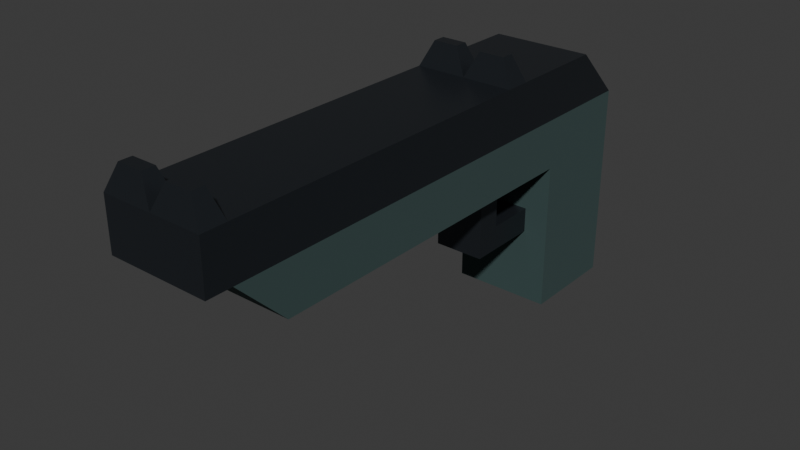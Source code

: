 # Source: pistol.blend  (saved by Blender 4.3.34; exported with 4.5.12 LTS)
import bpy
from mathutils import Matrix  # noqa: F401  (used for matrix-valued properties, if any)

bpy.ops.wm.read_factory_settings(use_empty=True)
scene = bpy.context.scene
scene.name = 'Scene'

# ---- collections
col_collection = bpy.data.collections.new('Collection'); scene.collection.children.link(col_collection)

# ---- materials (node trees are filled in below, after node groups)
mat_main = bpy.data.materials.new('Main')
mat_accent = bpy.data.materials.new('Accent')

# ---- material node trees
mat_main.use_nodes = True; mat_main.node_tree.nodes.clear()
_N = mat_main.node_tree.nodes; _L = mat_main.node_tree.links
n0 = _N.new('ShaderNodeBsdfPrincipled'); n0.name = 'Principled BSDF'; n0.location = (10, 300)
n0.inputs[0].default_value = (0.04416, 0.05234, 0.06303, 1.0)
n0.inputs[1].default_value = 0.7087
n0.inputs[2].default_value = 0.3425
n1 = _N.new('ShaderNodeOutputMaterial'); n1.name = 'Material Output'; n1.location = (300, 300)
_L.new(n0.outputs[0], n1.inputs[0])
n1.is_active_output = True
mat_accent.use_nodes = True; mat_accent.node_tree.nodes.clear()
_N = mat_accent.node_tree.nodes; _L = mat_accent.node_tree.links
n0 = _N.new('ShaderNodeBsdfPrincipled'); n0.name = 'Principled BSDF'; n0.location = (10, 300)
n0.inputs[0].default_value = (0.03783, 0.07201, 0.07026, 1.0)
n0.inputs[2].default_value = 1.0
n1 = _N.new('ShaderNodeOutputMaterial'); n1.name = 'Material Output'; n1.location = (300, 300)
_L.new(n0.outputs[0], n1.inputs[0])
n1.is_active_output = True

# ---- world
world_world = bpy.data.worlds.new('World'); scene.world = world_world
world_world.use_nodes = True; world_world.node_tree.nodes.clear()
_N = world_world.node_tree.nodes; _L = world_world.node_tree.links
n0 = _N.new('ShaderNodeOutputWorld'); n0.name = 'World Output'; n0.location = (300, 300)
n1 = _N.new('ShaderNodeBackground'); n1.name = 'Background'; n1.location = (10, 300)
n1.inputs[0].default_value = (0.05088, 0.05088, 0.05088, 1.0)
_L.new(n1.outputs[0], n0.inputs[0])
n0.is_active_output = True
world_world.color = (0.05088, 0.05088, 0.05088)
world_world.sun_shadow_jitter_overblur = 0.0

# ---- meshes
me_cube_001 = bpy.data.meshes.new('Cube.001')
me_cube_001.from_pydata([(0.0, -0.8, 0.6), (0.0, -1.0, 1.0), (0.0, 1.0, 0.6), (0.0, 0.8, 1.0), (0.2, -0.8, 0.6), (0.2, -1.0, 1.0), (0.2, 1.0, 0.6), (0.2, 0.8, 1.0), (0.0, 0.6, 0.6), (0.0, 0.6, 1.0), (0.2, 0.6, 0.6), (0.2, 0.6, 1.0), (0.2, 1.0, 0.0), (0.0, 1.0, 0.0), (0.2, 0.6, 0.0), (0.0, 0.6, 0.0), (0.0, 0.4, 0.6), (0.2, 0.4, 1.0), (0.0, 0.4, 1.0), (0.2, 0.4, 0.6), (0.0, 0.3, 0.6), (0.2, 0.3, 1.0), (0.0, 0.3, 1.0), (0.2, 0.3, 0.6), (0.2, 1.0, 0.8), (0.0, 0.6, 0.8), (0.0, 0.4, 0.4), (0.0, 0.3, 0.4), (0.0, 1.0, 0.8), (0.0, -1.0, 0.8), (0.0, 0.4, 0.3), (0.0, 0.3, 0.3), (0.2, 0.6, 0.8), (0.0, 0.6, 0.4), (0.2, -1.0, 0.8), (0.0, 0.6, 0.3), (0.1, 0.3, 0.6), (0.1, 0.4, 0.6), (0.1, 0.3, 0.4), (0.1, 0.4, 0.4), (0.1, 0.3, 0.3), (0.1, 0.4, 0.3), (0.1, 0.6, 0.3), (0.1, 0.6, 0.4), (0.0, 0.4, 0.8), (0.2, 0.4, 0.8), (0.0, 0.3, 0.8), (0.2, 0.3, 0.8), (0.0, -1.1, 0.8), (0.0, -1.1, 1.0), (0.2, -1.1, 1.0), (0.2, -1.1, 0.8), (0.15, -1.025, 1.1), (0.05, -1.025, 1.1), (0.05, 0.325, 1.1), (0.05, 0.375, 1.1), (0.15, 0.375, 1.1), (0.15, 0.325, 1.1), (0.15, -1.075, 1.1), (0.05, -1.075, 1.1)], [], [(25, 9, 3, 28), (28, 3, 7, 24), (47, 21, 5, 34), (17, 18, 55, 56), (20, 36, 23, 4, 0), (21, 22, 1, 5), (7, 3, 9, 11), (6, 10, 14, 12), (24, 7, 11, 32), (44, 18, 9, 25), (13, 12, 14, 15), (8, 2, 13, 15), (10, 8, 15, 14), (2, 6, 12, 13), (46, 22, 18, 44), (11, 9, 18, 17), (8, 10, 19, 37, 16), (32, 11, 17, 45), (29, 1, 22, 46), (5, 1, 53, 52), (16, 37, 39, 26), (45, 17, 21, 47), (0, 29, 46, 20), (36, 20, 27, 38), (20, 16, 26, 27), (19, 45, 47, 23), (30, 41, 40, 31), (38, 27, 31, 40), (41, 30, 35, 42), (27, 26, 30, 31), (33, 43, 42, 35), (26, 39, 43, 33), (30, 26, 33, 35), (19, 23, 36, 37), (37, 36, 38, 39), (39, 38, 40, 41), (39, 41, 42, 43), (10, 32, 45, 19), (20, 46, 44, 16), (16, 44, 25, 8), (6, 24, 32, 10), (4, 34, 29, 0), (23, 47, 34, 4), (2, 28, 24, 6), (8, 25, 28, 2), (51, 50, 49, 48), (34, 5, 50, 51), (1, 29, 48, 49), (29, 34, 51, 48), (52, 53, 59, 58), (56, 55, 54, 57), (1, 49, 59, 53), (50, 5, 52, 58), (22, 21, 57, 54), (18, 22, 54, 55), (49, 50, 58, 59), (21, 17, 56, 57)])
me_cube_001.polygons.foreach_set('material_index', [0, 0, 0, 0, 1, 0, 0, 1, 0, 0, 0, 0, 1, 1, 0, 0, 1, 0, 0, 0, 0, 0, 0, 0, 0, 1, 0, 0, 0, 0, 0, 0, 0, 1, 0, 0, 0, 1, 0, 0, 1, 1, 1, 1, 0, 0, 0, 0, 0, 0, 0, 0, 0, 0, 0, 0, 0])
_uv = me_cube_001.uv_layers.new(name='UVMap')
_uv.uv.foreach_set('vector', [0.5, 0.125, 0.625, 0.125, 0.625, 0.25, 0.5, 0.25, 0.5, 0.25, 0.625, 0.25, 0.625, 0.5, 0.5, 0.5, 0.5, 0.7188, 0.625, 0.7188, 0.625, 0.75, 0.5, 0.75, 0.625, 0.6875, 0.875, 0.6875, 0.875, 0.6875, 0.625, 0.6875, 0.125, 0.7188, 0.25, 0.7188, 0.375, 0.7188, 0.375, 0.75, 0.125, 0.75, 0.625, 0.7188, 0.875, 0.7188, 0.875, 0.75, 0.625, 0.75, 0.625, 0.5, 0.875, 0.5, 0.875, 0.625, 0.625, 0.625, 0.375, 0.5, 0.375, 0.625, 0.375, 0.625, 0.375, 0.5, 0.5, 0.5, 0.625, 0.5, 0.625, 0.625, 0.5, 0.625, 0.5, 0.0625, 0.625, 0.0625, 0.625, 0.125, 0.5, 0.125, 0.125, 0.5, 0.375, 0.5, 0.375, 0.625, 0.125, 0.625, 0.375, 0.125, 0.375, 0.25, 0.375, 0.25, 0.375, 0.125, 0.375, 0.625, 0.125, 0.625, 0.125, 0.625, 0.375, 0.625, 0.375, 0.25, 0.375, 0.5, 0.375, 0.5, 0.375, 0.25, 0.5, 0.03125, 0.625, 0.03125, 0.625, 0.0625, 0.5, 0.0625, 0.625, 0.625, 0.875, 0.625, 0.875, 0.6875, 0.625, 0.6875, 0.125, 0.625, 0.375, 0.625, 0.375, 0.6875, 0.25, 0.6875, 0.125, 0.6875, 0.5, 0.625, 0.625, 0.625, 0.625, 0.6875, 0.5, 0.6875, 0.5, 0.0, 0.625, 0.0, 0.625, 0.03125, 0.5, 0.03125, 0.625, 0.75, 0.875, 0.75, 0.875, 0.75, 0.625, 0.75, 0.125, 0.6875, 0.375, 0.6875, 0.375, 0.6875, 0.125, 0.6875, 0.5, 0.6875, 0.625, 0.6875, 0.625, 0.7188, 0.5, 0.7188, 0.375, 0.0, 0.5, 0.0, 0.5, 0.03125, 0.375, 0.03125, 0.25, 0.7188, 0.125, 0.7188, 0.125, 0.7188, 0.375, 0.7188, 0.375, 0.03125, 0.375, 0.0625, 0.375, 0.0625, 0.375, 0.03125, 0.375, 0.6875, 0.5, 0.6875, 0.5, 0.7188, 0.375, 0.7188, 0.125, 0.6875, 0.375, 0.6875, 0.375, 0.7188, 0.125, 0.7188, 0.375, 0.7188, 0.125, 0.7188, 0.125, 0.7188, 0.375, 0.7188, 0.375, 0.6875, 0.125, 0.6875, 0.125, 0.6875, 0.375, 0.6875, 0.375, 0.03125, 0.375, 0.0625, 0.375, 0.0625, 0.375, 0.03125, 0.125, 0.6875, 0.375, 0.6875, 0.375, 0.6875, 0.125, 0.6875, 0.125, 0.6875, 0.375, 0.6875, 0.375, 0.6875, 0.125, 0.6875, 0.375, 0.0625, 0.375, 0.0625, 0.375, 0.0625, 0.375, 0.0625, 0.375, 0.6875, 0.375, 0.7188, 0.375, 0.7188, 0.375, 0.6875, 0.375, 0.6875, 0.375, 0.7188, 0.375, 0.7188, 0.375, 0.6875, 0.375, 0.6875, 0.375, 0.7188, 0.375, 0.7188, 0.375, 0.6875, 0.375, 0.6875, 0.375, 0.6875, 0.375, 0.6875, 0.375, 0.6875, 0.375, 0.625, 0.5, 0.625, 0.5, 0.6875, 0.375, 0.6875, 0.375, 0.03125, 0.5, 0.03125, 0.5, 0.0625, 0.375, 0.0625, 0.375, 0.0625, 0.5, 0.0625, 0.5, 0.125, 0.375, 0.125, 0.375, 0.5, 0.5, 0.5, 0.5, 0.625, 0.375, 0.625, 0.375, 0.75, 0.5, 0.75, 0.5, 1.0, 0.375, 1.0, 0.375, 0.7188, 0.5, 0.7188, 0.5, 0.75, 0.375, 0.75, 0.375, 0.25, 0.5, 0.25, 0.5, 0.5, 0.375, 0.5, 0.375, 0.125, 0.5, 0.125, 0.5, 0.25, 0.375, 0.25, 0.5, 0.75, 0.625, 0.75, 0.625, 1.0, 0.5, 1.0, 0.5, 0.75, 0.625, 0.75, 0.625, 0.75, 0.5, 0.75, 0.625, 0.0, 0.5, 0.0, 0.5, 0.0, 0.625, 0.0, 0.5, 1.0, 0.5, 0.75, 0.5, 0.75, 0.5, 1.0, 0.625, 0.75, 0.875, 0.75, 0.875, 0.75, 0.625, 0.75, 0.625, 0.6875, 0.875, 0.6875, 0.875, 0.7188, 0.625, 0.7188, 0.625, 0.0, 0.625, 0.0, 0.625, 0.0, 0.625, 0.0, 0.625, 0.75, 0.625, 0.75, 0.625, 0.75, 0.625, 0.75, 0.875, 0.7188, 0.625, 0.7188, 0.625, 0.7188, 0.875, 0.7188, 0.625, 0.0625, 0.625, 0.03125, 0.625, 0.03125, 0.625, 0.0625, 0.625, 1.0, 0.625, 0.75, 0.625, 0.75, 0.625, 1.0, 0.625, 0.7188, 0.625, 0.6875, 0.625, 0.6875, 0.625, 0.7188])
me_cube_001.materials.append(mat_main)
me_cube_001.materials.append(mat_accent)
me_cube_001.update()

# ---- objects
ob_cube = bpy.data.objects.new('Cube', me_cube_001)

# ---- transforms, parenting, visibility, modifiers, constraints
ob_cube.location = (0.0, 0.0, 0.0)
_m = ob_cube.modifiers.new('Mirror', 'MIRROR')

# ---- collection membership
col_collection.objects.link(ob_cube)

# ---- scene / render settings (as saved in the file)
scene.frame_start = 1; scene.frame_end = 250; scene.frame_set(1)
scene.render.engine = 'BLENDER_EEVEE_NEXT'
bpy.context.view_layer.update()

# ---- added for rendering (the .blend has no active camera and no usable light): camera, sun
cam_auto = bpy.data.cameras.new('AutoCamera')
cam_auto.lens = 50.0
cam_auto.sensor_width = 36.0
cam_auto.clip_end = 1000.0
ob_auto_camera = bpy.data.objects.new('AutoCamera', cam_auto)
scene.collection.objects.link(ob_auto_camera)
ob_auto_camera.location = (2.22439, -2.71927, 2.32951)
ob_auto_camera.rotation_euler = (1.09748, -7.21219e-08, 0.694738)
scene.camera = ob_auto_camera
light_auto_sun = bpy.data.lights.new('AutoSun', 'SUN')
light_auto_sun.energy = 3.0
light_auto_sun.angle = 0.0523599
ob_auto_sun = bpy.data.objects.new('AutoSun', light_auto_sun)
scene.collection.objects.link(ob_auto_sun)
ob_auto_sun.rotation_euler = (0.872665, 0.174533, 0.523599)
bpy.context.view_layer.update()
